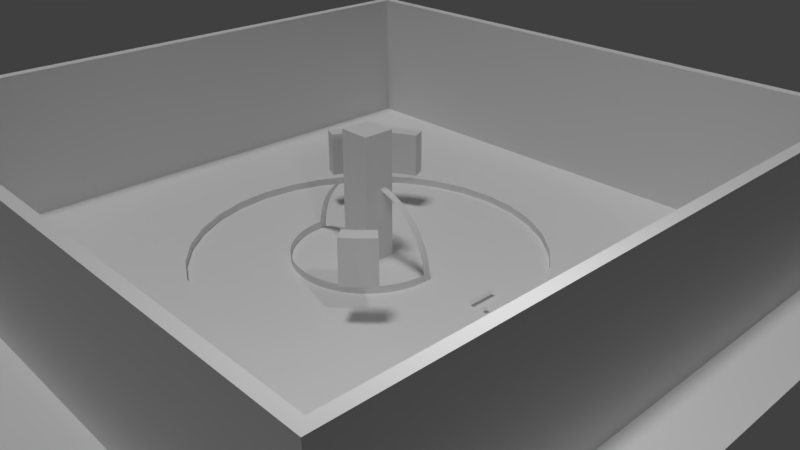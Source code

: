 # Source: env_proto.blend  (saved by Blender 2.79.0; exported with 4.5.12 LTS)
import bpy
from mathutils import Matrix  # noqa: F401  (used for matrix-valued properties, if any)

bpy.ops.wm.read_factory_settings(use_empty=True)
scene = bpy.context.scene
scene.name = 'Scene'

# ---- collections
col_collection_1 = bpy.data.collections.new('Collection 1'); scene.collection.children.link(col_collection_1)

# ---- world
world_world = bpy.data.worlds.new('World'); scene.world = world_world
world_world.color = (0.05088, 0.05088, 0.05088)
world_world.use_sun_shadow = False
world_world.sun_shadow_jitter_overblur = 0.0
world_world.cycles.sampling_method = 'MANUAL'

# ---- cameras
cam_camera = bpy.data.cameras.new('Camera')
cam_camera.clip_end = 100.0
cam_camera.lens = 35.0
cam_camera.sensor_width = 32.0
cam_camera.sensor_height = 18.0
cam_camera.ortho_scale = 7.314
cam_camera.dof.focus_distance = 0.0
cam_camera.dof.aperture_fstop = 128.0

# ---- lights
light_sun = bpy.data.lights.new('Sun', 'SUN')
light_sun.transmission_factor = 0.0
light_sun.angle = 0.1993
light_sun.energy = 1.0
light_sun.shadow_buffer_clip_start = 0.5
light_sun.shadow_soft_size = 0.1
light_sun.shadow_cascade_max_distance = 1000.0
light_lamp = bpy.data.lights.new('Lamp', 'POINT')
light_lamp.transmission_factor = 0.0
light_lamp.cutoff_distance = 30.0
light_lamp.energy = 100.0
light_lamp.shadow_buffer_clip_start = 1.001
light_lamp.shadow_soft_size = 0.1
light_lamp.shadow_maximum_resolution = 0.006
light_lamp.use_absolute_resolution = True

# ---- meshes
me_dat_blind_proto_c = bpy.data.meshes.new('dat.blind.proto.C')
me_dat_blind_proto_c.from_pydata([(1.349, -1.035, 0.0), (1.349, -1.035, 0.6), (1.321, -1.07, 0.0), (1.321, -1.07, 0.6), (1.293, -1.104, 0.0), (1.293, -1.104, 0.6), (1.263, -1.138, 0.0), (1.263, -1.138, 0.6), (1.233, -1.17, 0.0), (1.233, -1.17, 0.6), (1.202, -1.202, 0.0), (1.202, -1.202, 0.6), (1.17, -1.233, 0.0), (1.17, -1.233, 0.6), (1.138, -1.263, 0.0), (1.138, -1.263, 0.6), (1.104, -1.293, 0.0), (1.104, -1.293, 0.6), (1.07, -1.321, 0.0), (1.07, -1.321, 0.6), (1.035, -1.349, 0.0), (1.035, -1.349, 0.6), (-1.571, 0.6506, 0.0), (-1.571, 0.6506, 0.6), (-1.553, 0.6915, 0.0), (-1.553, 0.6915, 0.6), (-1.534, 0.7319, 0.0), (-1.534, 0.7319, 0.6), (-1.515, 0.7718, 0.0), (-1.515, 0.7718, 0.6), (-1.494, 0.8112, 0.0), (-1.494, 0.8112, 0.6), (-1.472, 0.85, 0.0), (-1.472, 0.85, 0.6), (-1.449, 0.8882, 0.0), (-1.449, 0.8882, 0.6), (-1.426, 0.9259, 0.0), (-1.426, 0.9259, 0.6), (-1.401, 0.9629, 0.0), (-1.401, 0.9629, 0.6), (-1.375, 0.9992, 0.0), (-1.375, 0.9992, 0.6), (-1.349, 1.035, 0.0), (-1.349, 1.035, 0.6), (-1.321, 1.07, 0.0), (-1.321, 1.07, 0.6), (-1.293, 1.104, 0.0), (-1.293, 1.104, 0.6), (-1.263, 1.138, 0.0), (-1.263, 1.138, 0.6), (-1.233, 1.17, 0.0), (-1.233, 1.17, 0.6), (-1.202, 1.202, 0.0), (-1.202, 1.202, 0.6), (-1.17, 1.233, 0.0), (-1.17, 1.233, 0.6), (-1.138, 1.263, 0.0), (-1.138, 1.263, 0.6), (-1.104, 1.293, 0.0), (-1.104, 1.293, 0.6), (-1.07, 1.321, 0.0), (-1.07, 1.321, 0.6), (-1.035, 1.349, 0.0), (-1.035, 1.349, 0.6), (-0.9992, 1.375, 0.0), (-0.9992, 1.375, 0.6), (-0.9629, 1.401, 0.0), (-0.9629, 1.401, 0.6), (-0.9259, 1.426, 0.0), (-0.9259, 1.426, 0.6), (-0.8883, 1.449, 0.0), (-0.8883, 1.449, 0.6), (-0.85, 1.472, 0.0), (-0.85, 1.472, 0.6), (-0.8112, 1.494, 0.0), (-0.8112, 1.494, 0.6), (-0.7718, 1.515, 0.0), (-0.7718, 1.515, 0.6), (-0.7319, 1.534, 0.0), (-0.7319, 1.534, 0.6), (-0.6915, 1.553, 0.0), (-0.6915, 1.553, 0.6), (-0.6506, 1.571, 0.0), (-0.6506, 1.571, 0.6), (1.192, -0.9111, 0.0), (1.192, -0.9111, 0.6), (1.166, -0.944, 0.0), (1.166, -0.944, 0.6), (1.141, -0.9742, 0.0), (1.141, -0.9742, 0.6), (1.115, -1.004, 0.0), (1.115, -1.004, 0.6), (1.088, -1.033, 0.0), (1.088, -1.033, 0.6), (1.061, -1.061, 0.0), (1.061, -1.061, 0.6), (1.033, -1.088, 0.0), (1.033, -1.088, 0.6), (1.004, -1.115, 0.0), (1.004, -1.115, 0.6), (0.9742, -1.141, 0.0), (0.9742, -1.141, 0.6), (0.944, -1.166, 0.0), (0.944, -1.166, 0.6), (0.9111, -1.192, 0.0), (0.9111, -1.192, 0.6), (-1.387, 0.5716, 0.0), (-1.387, 0.5716, 0.6), (-1.37, 0.6101, 0.0), (-1.37, 0.6101, 0.6), (-1.354, 0.6458, 0.0), (-1.354, 0.6458, 0.6), (-1.337, 0.681, 0.0), (-1.337, 0.681, 0.6), (-1.318, 0.7157, 0.0), (-1.318, 0.7157, 0.6), (-1.299, 0.75, 0.0), (-1.299, 0.75, 0.6), (-1.279, 0.7837, 0.0), (-1.279, 0.7837, 0.6), (-1.258, 0.817, 0.0), (-1.258, 0.817, 0.6), (-1.236, 0.8496, 0.0), (-1.236, 0.8496, 0.6), (-1.214, 0.8817, 0.0), (-1.214, 0.8817, 0.6), (-1.19, 0.9131, 0.0), (-1.19, 0.9131, 0.6), (-1.166, 0.944, 0.0), (-1.166, 0.944, 0.6), (-1.141, 0.9742, 0.0), (-1.141, 0.9742, 0.6), (-1.115, 1.004, 0.0), (-1.115, 1.004, 0.6), (-1.088, 1.033, 0.0), (-1.088, 1.033, 0.6), (-1.061, 1.061, 0.0), (-1.061, 1.061, 0.6), (-1.033, 1.088, 0.0), (-1.033, 1.088, 0.6), (-1.004, 1.115, 0.0), (-1.004, 1.115, 0.6), (-0.9742, 1.141, 0.0), (-0.9742, 1.141, 0.6), (-0.944, 1.166, 0.0), (-0.944, 1.166, 0.6), (-0.9131, 1.19, 0.0), (-0.9131, 1.19, 0.6), (-0.8817, 1.214, 0.0), (-0.8817, 1.214, 0.6), (-0.8496, 1.236, 0.0), (-0.8496, 1.236, 0.6), (-0.817, 1.258, 0.0), (-0.817, 1.258, 0.6), (-0.7838, 1.279, 0.0), (-0.7838, 1.279, 0.6), (-0.75, 1.299, 0.0), (-0.75, 1.299, 0.6), (-0.7157, 1.318, 0.0), (-0.7157, 1.318, 0.6), (-0.681, 1.337, 0.0), (-0.681, 1.337, 0.6), (-0.6458, 1.354, 0.0), (-0.6458, 1.354, 0.6), (-0.6101, 1.37, 0.0), (-0.6101, 1.37, 0.6), (-0.5716, 1.387, 0.0), (-0.5716, 1.387, 0.6)], [], [(0, 1, 3, 2), (2, 3, 5, 4), (4, 5, 7, 6), (6, 7, 9, 8), (8, 9, 11, 10), (10, 11, 13, 12), (12, 13, 15, 14), (14, 15, 17, 16), (16, 17, 19, 18), (18, 19, 21, 20), (22, 23, 25, 24), (24, 25, 27, 26), (26, 27, 29, 28), (28, 29, 31, 30), (30, 31, 33, 32), (32, 33, 35, 34), (34, 35, 37, 36), (36, 37, 39, 38), (38, 39, 41, 40), (40, 41, 43, 42), (42, 43, 45, 44), (44, 45, 47, 46), (46, 47, 49, 48), (48, 49, 51, 50), (50, 51, 53, 52), (52, 53, 55, 54), (54, 55, 57, 56), (56, 57, 59, 58), (58, 59, 61, 60), (60, 61, 63, 62), (62, 63, 65, 64), (64, 65, 67, 66), (66, 67, 69, 68), (68, 69, 71, 70), (70, 71, 73, 72), (72, 73, 75, 74), (74, 75, 77, 76), (76, 77, 79, 78), (78, 79, 81, 80), (80, 81, 83, 82), (84, 86, 87, 85), (86, 88, 89, 87), (88, 90, 91, 89), (90, 92, 93, 91), (92, 94, 95, 93), (94, 96, 97, 95), (96, 98, 99, 97), (98, 100, 101, 99), (100, 102, 103, 101), (102, 104, 105, 103), (106, 108, 109, 107), (108, 110, 111, 109), (110, 112, 113, 111), (112, 114, 115, 113), (114, 116, 117, 115), (116, 118, 119, 117), (118, 120, 121, 119), (120, 122, 123, 121), (122, 124, 125, 123), (124, 126, 127, 125), (126, 128, 129, 127), (128, 130, 131, 129), (130, 132, 133, 131), (132, 134, 135, 133), (134, 136, 137, 135), (136, 138, 139, 137), (138, 140, 141, 139), (140, 142, 143, 141), (142, 144, 145, 143), (144, 146, 147, 145), (146, 148, 149, 147), (148, 150, 151, 149), (150, 152, 153, 151), (152, 154, 155, 153), (154, 156, 157, 155), (156, 158, 159, 157), (158, 160, 161, 159), (160, 162, 163, 161), (162, 164, 165, 163), (164, 166, 167, 165), (1, 0, 84, 85), (0, 2, 86, 84), (3, 1, 85, 87), (2, 4, 88, 86), (5, 3, 87, 89), (4, 6, 90, 88), (7, 5, 89, 91), (6, 8, 92, 90), (9, 7, 91, 93), (8, 10, 94, 92), (11, 9, 93, 95), (10, 12, 96, 94), (13, 11, 95, 97), (12, 14, 98, 96), (15, 13, 97, 99), (14, 16, 100, 98), (17, 15, 99, 101), (16, 18, 102, 100), (19, 17, 101, 103), (18, 20, 104, 102), (21, 19, 103, 105), (20, 21, 105, 104), (23, 22, 106, 107), (22, 24, 108, 106), (25, 23, 107, 109), (24, 26, 110, 108), (27, 25, 109, 111), (26, 28, 112, 110), (29, 27, 111, 113), (28, 30, 114, 112), (31, 29, 113, 115), (30, 32, 116, 114), (33, 31, 115, 117), (32, 34, 118, 116), (35, 33, 117, 119), (34, 36, 120, 118), (37, 35, 119, 121), (36, 38, 122, 120), (39, 37, 121, 123), (38, 40, 124, 122), (41, 39, 123, 125), (40, 42, 126, 124), (43, 41, 125, 127), (42, 44, 128, 126), (45, 43, 127, 129), (44, 46, 130, 128), (47, 45, 129, 131), (46, 48, 132, 130), (49, 47, 131, 133), (48, 50, 134, 132), (51, 49, 133, 135), (50, 52, 136, 134), (53, 51, 135, 137), (52, 54, 138, 136), (55, 53, 137, 139), (54, 56, 140, 138), (57, 55, 139, 141), (56, 58, 142, 140), (59, 57, 141, 143), (58, 60, 144, 142), (61, 59, 143, 145), (60, 62, 146, 144), (63, 61, 145, 147), (62, 64, 148, 146), (65, 63, 147, 149), (64, 66, 150, 148), (67, 65, 149, 151), (66, 68, 152, 150), (69, 67, 151, 153), (68, 70, 154, 152), (71, 69, 153, 155), (70, 72, 156, 154), (73, 71, 155, 157), (72, 74, 158, 156), (75, 73, 157, 159), (74, 76, 160, 158), (77, 75, 159, 161), (76, 78, 162, 160), (79, 77, 161, 163), (78, 80, 164, 162), (81, 79, 163, 165), (80, 82, 166, 164), (83, 81, 165, 167), (82, 83, 167, 166)])
me_dat_blind_proto_c.use_remesh_preserve_volume = False
me_dat_blind_proto_c.use_remesh_preserve_attributes = False
me_dat_blind_proto_c.use_mirror_vertex_groups = False
me_dat_blind_proto_c.update()
me_dat_wall_proto_b = bpy.data.meshes.new('dat.wall.proto.B')
me_dat_wall_proto_b.from_pydata([(-4.2, -4.2, 0.0), (-4.2, -4.2, 8.4), (-4.2, 4.2, 0.0), (-4.2, 4.2, 8.4), (4.2, -4.2, 0.0), (4.2, -4.2, 8.4), (4.2, 4.2, 0.0), (4.2, 4.2, 8.4), (-4.059, -4.059, 0.0), (-4.059, -4.059, 8.4), (-4.059, 4.059, 0.0), (-4.059, 4.059, 8.4), (4.059, -4.059, 0.0), (4.059, -4.059, 8.4), (4.059, 4.059, 0.0), (4.059, 4.059, 8.4)], [], [(0, 1, 3, 2), (2, 3, 7, 6), (6, 7, 5, 4), (4, 5, 1, 0), (8, 10, 11, 9), (10, 14, 15, 11), (14, 12, 13, 15), (12, 8, 9, 13), (0, 2, 10, 8), (3, 1, 9, 11), (2, 6, 14, 10), (7, 3, 11, 15), (6, 4, 12, 14), (5, 7, 15, 13), (4, 0, 8, 12), (1, 5, 13, 9)])
me_dat_wall_proto_b.use_remesh_preserve_volume = False
me_dat_wall_proto_b.use_remesh_preserve_attributes = False
me_dat_wall_proto_b.use_mirror_vertex_groups = False
me_dat_wall_proto_b.update()
me_dat_path = bpy.data.meshes.new('dat.path')
me_dat_path.from_pydata([(0.0, 3.5, 0.0), (0.0, 3.5, 0.1), (0.6828, 3.433, 0.0), (0.6828, 3.433, 0.1), (1.339, 3.234, 0.0), (1.339, 3.234, 0.1), (1.944, 2.91, 0.0), (1.944, 2.91, 0.1), (2.475, 2.475, 0.0), (2.475, 2.475, 0.1), (2.91, 1.944, 0.0), (2.91, 1.944, 0.1), (3.234, 1.339, 0.0), (3.234, 1.339, 0.1), (3.433, 0.6828, 0.0), (3.433, 0.6828, 0.1), (3.5, 2.642e-07, 0.0), (3.5, 2.642e-07, 0.1), (3.433, -0.6828, 0.0), (3.433, -0.6828, 0.1), (3.234, -1.339, 0.0), (3.234, -1.339, 0.1), (2.91, -1.944, 0.0), (2.91, -1.944, 0.1), (2.475, -2.475, 0.0), (2.475, -2.475, 0.1), (1.944, -2.91, 0.0), (1.944, -2.91, 0.1), (1.339, -3.234, 0.0), (1.339, -3.234, 0.1), (0.6828, -3.433, 0.0), (0.6828, -3.433, 0.1), (-1.14e-06, -3.5, 0.0), (-1.14e-06, -3.5, 0.1), (-0.6828, -3.433, 0.0), (-0.6828, -3.433, 0.1), (-1.339, -3.234, 0.0), (-1.339, -3.234, 0.1), (-1.944, -2.91, 0.0), (-1.944, -2.91, 0.1), (-2.475, -2.475, 0.0), (-2.475, -2.475, 0.1), (-2.91, -1.944, 0.0), (-2.91, -1.944, 0.1), (-3.234, -1.339, 0.0), (-3.234, -1.339, 0.1), (-3.433, -0.6828, 0.0), (-3.433, -0.6828, 0.1), (-3.5, 3.38e-06, 0.0), (-3.5, 3.38e-06, 0.1), (-3.433, 0.6828, 0.0), (-3.433, 0.6828, 0.1), (-3.234, 1.339, 0.0), (-3.234, 1.339, 0.1), (-2.91, 1.944, 0.0), (-2.91, 1.944, 0.1), (-2.475, 2.475, 0.0), (-2.475, 2.475, 0.1), (-1.944, 2.91, 0.0), (-1.944, 2.91, 0.1), (-1.339, 3.234, 0.0), (-1.339, 3.234, 0.1), (-0.6828, 3.433, 0.0), (-0.6828, 3.433, 0.1)], [], [(0, 1, 3, 2), (2, 3, 5, 4), (4, 5, 7, 6), (6, 7, 9, 8), (8, 9, 11, 10), (10, 11, 13, 12), (12, 13, 15, 14), (14, 15, 17, 16), (16, 17, 19, 18), (18, 19, 21, 20), (20, 21, 23, 22), (22, 23, 25, 24), (24, 25, 27, 26), (26, 27, 29, 28), (28, 29, 31, 30), (30, 31, 33, 32), (32, 33, 35, 34), (34, 35, 37, 36), (36, 37, 39, 38), (38, 39, 41, 40), (40, 41, 43, 42), (42, 43, 45, 44), (44, 45, 47, 46), (46, 47, 49, 48), (48, 49, 51, 50), (50, 51, 53, 52), (52, 53, 55, 54), (54, 55, 57, 56), (56, 57, 59, 58), (58, 59, 61, 60), (60, 61, 63, 62), (62, 63, 1, 0)])
me_dat_path.use_remesh_preserve_volume = False
me_dat_path.use_remesh_preserve_attributes = False
me_dat_path.use_mirror_vertex_groups = False
me_dat_path.update()
me_dat_dummy = bpy.data.meshes.new('dat.dummy')
me_dat_dummy.from_pydata([(-1.0, -1.0, -1.0), (-1.0, -1.0, 1.0), (-1.0, 1.0, -1.0), (-1.0, 1.0, 1.0), (1.0, -1.0, -1.0), (1.0, -1.0, 1.0), (1.0, 1.0, -1.0), (1.0, 1.0, 1.0)], [], [(0, 1, 3, 2), (2, 3, 7, 6), (6, 7, 5, 4), (4, 5, 1, 0), (2, 6, 4, 0), (7, 3, 1, 5)])
me_dat_dummy.use_remesh_preserve_volume = False
me_dat_dummy.use_remesh_preserve_attributes = False
me_dat_dummy.use_mirror_vertex_groups = False
me_dat_dummy.update()
me_dat_wall_proto_a = bpy.data.meshes.new('dat.wall.proto.A')
me_dat_wall_proto_a.from_pydata([(0.0, -1.0, 0.0), (0.0, 0.02466, 2.0), (0.0, 1.0, 0.0), (0.0, 1.0, 2.0), (2.0, -1.0, 0.0), (2.0, 0.02466, 2.0), (2.0, 1.0, 0.0), (2.0, 1.0, 2.0)], [], [(0, 1, 3, 2), (2, 3, 7, 6), (6, 7, 5, 4), (4, 5, 1, 0), (2, 6, 4, 0), (7, 3, 1, 5)])
me_dat_wall_proto_a.use_remesh_preserve_volume = False
me_dat_wall_proto_a.use_remesh_preserve_attributes = False
me_dat_wall_proto_a.use_mirror_vertex_groups = False
me_dat_wall_proto_a.update()
me_dat_blind_proto_b = bpy.data.meshes.new('dat.blind.proto.B')
me_dat_blind_proto_b.from_pydata([(1.0, 9.1e-07, 0.0), (1.0, 9.1e-07, 0.1), (0.9997, -0.02454, 0.0), (0.9997, -0.02454, 0.1), (0.9988, -0.04907, 0.0), (0.9988, -0.04907, 0.1), (0.9973, -0.07356, 0.0), (0.9973, -0.07356, 0.1), (0.9952, -0.09802, 0.0), (0.9952, -0.09802, 0.1), (0.9925, -0.1224, 0.0), (0.9925, -0.1224, 0.1), (0.9892, -0.1467, 0.0), (0.9892, -0.1467, 0.1), (0.9853, -0.171, 0.0), (0.9853, -0.171, 0.1), (0.9808, -0.1951, 0.0), (0.9808, -0.1951, 0.1), (0.9757, -0.2191, 0.0), (0.9757, -0.2191, 0.1), (0.97, -0.243, 0.0), (0.97, -0.243, 0.1), (0.9638, -0.2667, 0.0), (0.9638, -0.2667, 0.1), (0.9569, -0.2903, 0.0), (0.9569, -0.2903, 0.1), (0.9495, -0.3137, 0.0), (0.9495, -0.3137, 0.1), (0.9415, -0.3369, 0.0), (0.9415, -0.3369, 0.1), (0.933, -0.3599, 0.0), (0.933, -0.3599, 0.1), (0.9239, -0.3827, 0.0), (0.9239, -0.3827, 0.1), (0.9142, -0.4052, 0.0), (0.9142, -0.4052, 0.1), (0.904, -0.4276, 0.0), (0.904, -0.4276, 0.1), (0.8932, -0.4496, 0.0), (0.8932, -0.4496, 0.1), (0.8819, -0.4714, 0.0), (0.8819, -0.4714, 0.1), (0.8701, -0.4929, 0.0), (0.8701, -0.4929, 0.1), (0.8577, -0.5141, 0.0), (0.8577, -0.5141, 0.1), (0.8449, -0.535, 0.0), (0.8449, -0.535, 0.1), (0.8315, -0.5556, 0.0), (0.8315, -0.5556, 0.1), (0.8176, -0.5758, 0.0), (0.8176, -0.5758, 0.1), (0.8032, -0.5957, 0.0), (0.8032, -0.5957, 0.1), (0.7883, -0.6152, 0.0), (0.7883, -0.6152, 0.1), (0.773, -0.6344, 0.0), (0.773, -0.6344, 0.1), (0.7572, -0.6532, 0.0), (0.7572, -0.6532, 0.1), (0.741, -0.6716, 0.0), (0.741, -0.6716, 0.1), (0.7242, -0.6895, 0.0), (0.7242, -0.6895, 0.1), (0.7071, -0.7071, 0.0), (0.7071, -0.7071, 0.1), (0.6895, -0.7242, 0.0), (0.6895, -0.7242, 0.1), (0.6716, -0.741, 0.0), (0.6716, -0.741, 0.1), (0.6532, -0.7572, 0.0), (0.6532, -0.7572, 0.1), (0.6344, -0.773, 0.0), (0.6344, -0.773, 0.1), (0.6152, -0.7883, 0.0), (0.6152, -0.7883, 0.1), (0.5957, -0.8032, 0.0), (0.5957, -0.8032, 0.1), (0.5758, -0.8176, 0.0), (0.5758, -0.8176, 0.1), (0.5556, -0.8315, 0.0), (0.5556, -0.8315, 0.1), (0.535, -0.8449, 0.0), (0.535, -0.8449, 0.1), (0.5141, -0.8577, 0.0), (0.5141, -0.8577, 0.1), (0.4929, -0.8701, 0.0), (0.4929, -0.8701, 0.1), (0.4714, -0.8819, 0.0), (0.4714, -0.8819, 0.1), (0.4496, -0.8932, 0.0), (0.4496, -0.8932, 0.1), (0.4276, -0.904, 0.0), (0.4276, -0.904, 0.1), (0.4052, -0.9142, 0.0), (0.4052, -0.9142, 0.1), (0.3827, -0.9239, 0.0), (0.3827, -0.9239, 0.1), (0.3599, -0.933, 0.0), (0.3599, -0.933, 0.1), (0.3369, -0.9415, 0.0), (0.3369, -0.9415, 0.1), (0.3137, -0.9495, 0.0), (0.3137, -0.9495, 0.1), (0.2903, -0.9569, 0.0), (0.2903, -0.9569, 0.1), (0.2667, -0.9638, 0.0), (0.2667, -0.9638, 0.1), (0.243, -0.97, 0.0), (0.243, -0.97, 0.1), (0.2191, -0.9757, 0.0), (0.2191, -0.9757, 0.1), (0.1951, -0.9808, 0.0), (0.1951, -0.9808, 0.1), (0.171, -0.9853, 0.0), (0.171, -0.9853, 0.1), (0.1467, -0.9892, 0.0), (0.1467, -0.9892, 0.1), (0.1224, -0.9925, 0.0), (0.1224, -0.9925, 0.1), (0.09802, -0.9952, 0.0), (0.09802, -0.9952, 0.1), (0.07356, -0.9973, 0.0), (0.07356, -0.9973, 0.1), (0.04907, -0.9988, 0.0), (0.04907, -0.9988, 0.1), (0.02454, -0.9997, 0.0), (0.02454, -0.9997, 0.1), (-1.518e-06, -1.0, 0.0), (-1.518e-06, -1.0, 0.1), (-0.02454, -0.9997, 0.0), (-0.02454, -0.9997, 0.1), (-0.04907, -0.9988, 0.0), (-0.04907, -0.9988, 0.1), (-0.07357, -0.9973, 0.0), (-0.07357, -0.9973, 0.1), (-0.09802, -0.9952, 0.0), (-0.09802, -0.9952, 0.1), (-0.1224, -0.9925, 0.0), (-0.1224, -0.9925, 0.1), (-0.1467, -0.9892, 0.0), (-0.1467, -0.9892, 0.1), (-0.171, -0.9853, 0.0), (-0.171, -0.9853, 0.1), (-0.1951, -0.9808, 0.0), (-0.1951, -0.9808, 0.1), (-0.2191, -0.9757, 0.0), (-0.2191, -0.9757, 0.1), (-0.243, -0.97, 0.0), (-0.243, -0.97, 0.1), (-0.2667, -0.9638, 0.0), (-0.2667, -0.9638, 0.1), (-0.2903, -0.9569, 0.0), (-0.2903, -0.9569, 0.1), (-0.3137, -0.9495, 0.0), (-0.3137, -0.9495, 0.1), (-0.3369, -0.9415, 0.0), (-0.3369, -0.9415, 0.1), (-0.3599, -0.933, 0.0), (-0.3599, -0.933, 0.1), (-0.3827, -0.9239, 0.0), (-0.3827, -0.9239, 0.1), (-0.4052, -0.9142, 0.0), (-0.4052, -0.9142, 0.1), (-0.4276, -0.904, 0.0), (-0.4276, -0.904, 0.1), (-0.4496, -0.8932, 0.0), (-0.4496, -0.8932, 0.1), (-0.4714, -0.8819, 0.0), (-0.4714, -0.8819, 0.1), (-0.4929, -0.8701, 0.0), (-0.4929, -0.8701, 0.1), (-0.5141, -0.8577, 0.0), (-0.5141, -0.8577, 0.1), (-0.535, -0.8449, 0.0), (-0.535, -0.8449, 0.1), (-0.5556, -0.8315, 0.0), (-0.5556, -0.8315, 0.1), (-0.5758, -0.8176, 0.0), (-0.5758, -0.8176, 0.1), (-0.5957, -0.8032, 0.0), (-0.5957, -0.8032, 0.1), (-0.6152, -0.7883, 0.0), (-0.6152, -0.7883, 0.1), (-0.6344, -0.773, 0.0), (-0.6344, -0.773, 0.1), (-0.6532, -0.7572, 0.0), (-0.6532, -0.7572, 0.1), (-0.6716, -0.7409, 0.0), (-0.6716, -0.7409, 0.1), (-0.6895, -0.7242, 0.0), (-0.6895, -0.7242, 0.1), (-0.7071, -0.7071, 0.0), (-0.7071, -0.7071, 0.1), (-0.7242, -0.6895, 0.0), (-0.7242, -0.6895, 0.1), (-0.741, -0.6716, 0.0), (-0.741, -0.6716, 0.1), (-0.7572, -0.6532, 0.0), (-0.7572, -0.6532, 0.1), (-0.773, -0.6344, 0.0), (-0.773, -0.6344, 0.1), (-0.7883, -0.6152, 0.0), (-0.7883, -0.6152, 0.1), (-0.8032, -0.5957, 0.0), (-0.8032, -0.5957, 0.1), (-0.8176, -0.5758, 0.0), (-0.8176, -0.5758, 0.1), (-0.8315, -0.5556, 0.0), (-0.8315, -0.5556, 0.1), (-0.8449, -0.535, 0.0), (-0.8449, -0.535, 0.1), (-0.8577, -0.5141, 0.0), (-0.8577, -0.5141, 0.1), (-0.8701, -0.4929, 0.0), (-0.8701, -0.4929, 0.1), (-0.8819, -0.4714, 0.0), (-0.8819, -0.4714, 0.1), (-0.8932, -0.4496, 0.0), (-0.8932, -0.4496, 0.1), (-0.904, -0.4276, 0.0), (-0.904, -0.4276, 0.1), (-0.9142, -0.4052, 0.0), (-0.9142, -0.4052, 0.1), (-0.9239, -0.3827, 0.0), (-0.9239, -0.3827, 0.1), (-0.933, -0.3599, 0.0), (-0.933, -0.3599, 0.1), (-0.9415, -0.3369, 0.0), (-0.9415, -0.3369, 0.1), (-0.9495, -0.3137, 0.0), (-0.9495, -0.3137, 0.1), (-0.9569, -0.2903, 0.0), (-0.9569, -0.2903, 0.1), (-0.9638, -0.2667, 0.0), (-0.9638, -0.2667, 0.1), (-0.97, -0.243, 0.0), (-0.97, -0.243, 0.1), (-0.9757, -0.2191, 0.0), (-0.9757, -0.2191, 0.1), (-0.9808, -0.1951, 0.0), (-0.9808, -0.1951, 0.1), (-0.9853, -0.171, 0.0), (-0.9853, -0.171, 0.1), (-0.9892, -0.1467, 0.0), (-0.9892, -0.1467, 0.1), (-0.9925, -0.1224, 0.0), (-0.9925, -0.1224, 0.1), (-0.9952, -0.09801, 0.0), (-0.9952, -0.09801, 0.1), (-0.9973, -0.07356, 0.0), (-0.9973, -0.07356, 0.1), (-0.9988, -0.04906, 0.0), (-0.9988, -0.04906, 0.1), (-0.9997, -0.02454, 0.0), (-0.9997, -0.02454, 0.1), (-1.0, 5.734e-06, 0.0), (-1.0, 5.734e-06, 0.1)], [], [(0, 1, 3, 2), (2, 3, 5, 4), (4, 5, 7, 6), (6, 7, 9, 8), (8, 9, 11, 10), (10, 11, 13, 12), (12, 13, 15, 14), (14, 15, 17, 16), (16, 17, 19, 18), (18, 19, 21, 20), (20, 21, 23, 22), (22, 23, 25, 24), (24, 25, 27, 26), (26, 27, 29, 28), (28, 29, 31, 30), (30, 31, 33, 32), (32, 33, 35, 34), (34, 35, 37, 36), (36, 37, 39, 38), (38, 39, 41, 40), (40, 41, 43, 42), (42, 43, 45, 44), (44, 45, 47, 46), (46, 47, 49, 48), (48, 49, 51, 50), (50, 51, 53, 52), (52, 53, 55, 54), (54, 55, 57, 56), (56, 57, 59, 58), (58, 59, 61, 60), (60, 61, 63, 62), (62, 63, 65, 64), (64, 65, 67, 66), (66, 67, 69, 68), (68, 69, 71, 70), (70, 71, 73, 72), (72, 73, 75, 74), (74, 75, 77, 76), (76, 77, 79, 78), (78, 79, 81, 80), (80, 81, 83, 82), (82, 83, 85, 84), (84, 85, 87, 86), (86, 87, 89, 88), (88, 89, 91, 90), (90, 91, 93, 92), (92, 93, 95, 94), (94, 95, 97, 96), (96, 97, 99, 98), (98, 99, 101, 100), (100, 101, 103, 102), (102, 103, 105, 104), (104, 105, 107, 106), (106, 107, 109, 108), (108, 109, 111, 110), (110, 111, 113, 112), (112, 113, 115, 114), (114, 115, 117, 116), (116, 117, 119, 118), (118, 119, 121, 120), (120, 121, 123, 122), (122, 123, 125, 124), (124, 125, 127, 126), (126, 127, 129, 128), (128, 129, 131, 130), (130, 131, 133, 132), (132, 133, 135, 134), (134, 135, 137, 136), (136, 137, 139, 138), (138, 139, 141, 140), (140, 141, 143, 142), (142, 143, 145, 144), (144, 145, 147, 146), (146, 147, 149, 148), (148, 149, 151, 150), (150, 151, 153, 152), (152, 153, 155, 154), (154, 155, 157, 156), (156, 157, 159, 158), (158, 159, 161, 160), (160, 161, 163, 162), (162, 163, 165, 164), (164, 165, 167, 166), (166, 167, 169, 168), (168, 169, 171, 170), (170, 171, 173, 172), (172, 173, 175, 174), (174, 175, 177, 176), (176, 177, 179, 178), (178, 179, 181, 180), (180, 181, 183, 182), (182, 183, 185, 184), (184, 185, 187, 186), (186, 187, 189, 188), (188, 189, 191, 190), (190, 191, 193, 192), (192, 193, 195, 194), (194, 195, 197, 196), (196, 197, 199, 198), (198, 199, 201, 200), (200, 201, 203, 202), (202, 203, 205, 204), (204, 205, 207, 206), (206, 207, 209, 208), (208, 209, 211, 210), (210, 211, 213, 212), (212, 213, 215, 214), (214, 215, 217, 216), (216, 217, 219, 218), (218, 219, 221, 220), (220, 221, 223, 222), (222, 223, 225, 224), (224, 225, 227, 226), (226, 227, 229, 228), (228, 229, 231, 230), (230, 231, 233, 232), (232, 233, 235, 234), (234, 235, 237, 236), (236, 237, 239, 238), (238, 239, 241, 240), (240, 241, 243, 242), (242, 243, 245, 244), (244, 245, 247, 246), (246, 247, 249, 248), (248, 249, 251, 250), (250, 251, 253, 252), (252, 253, 255, 254), (254, 255, 257, 256)])
me_dat_blind_proto_b.use_remesh_preserve_volume = False
me_dat_blind_proto_b.use_remesh_preserve_attributes = False
me_dat_blind_proto_b.use_mirror_vertex_groups = False
me_dat_blind_proto_b.update()
me_dat_blind_proto_a = bpy.data.meshes.new('dat.blind.proto.A')
me_dat_blind_proto_a.from_pydata([(1.0, 9.1e-07, 0.0), (1.0, 9.1e-07, 0.1), (0.9997, -0.02454, 0.0), (0.9997, -0.02454, 0.1), (0.9988, -0.04907, 0.0), (0.9988, -0.04907, 0.1), (0.9973, -0.07356, 0.0), (0.9973, -0.07356, 0.1), (0.9952, -0.09802, 0.0), (0.9952, -0.09802, 0.1), (0.9925, -0.1224, 0.0), (0.9925, -0.1224, 0.1), (0.9892, -0.1467, 0.0), (0.9892, -0.1467, 0.1), (0.9853, -0.171, 0.0), (0.9853, -0.171, 0.1), (0.9808, -0.1951, 0.0), (0.9808, -0.1951, 0.1), (0.9757, -0.2191, 0.0), (0.9757, -0.2191, 0.1), (0.97, -0.243, 0.0), (0.97, -0.243, 0.1), (0.9638, -0.2667, 0.0), (0.9638, -0.2667, 0.1), (0.9569, -0.2903, 0.0), (0.9569, -0.2903, 0.1), (0.9495, -0.3137, 0.0), (0.9495, -0.3137, 0.1), (0.9415, -0.3369, 0.0), (0.9415, -0.3369, 0.1), (0.933, -0.3599, 0.0), (0.933, -0.3599, 0.1), (0.9239, -0.3827, 0.0), (0.9239, -0.3827, 0.1), (0.9142, -0.4052, 0.0), (0.9142, -0.4052, 0.1), (0.904, -0.4276, 0.0), (0.904, -0.4276, 0.1), (0.8932, -0.4496, 0.0), (0.8932, -0.4496, 0.1), (0.8819, -0.4714, 0.0), (0.8819, -0.4714, 0.1), (0.8701, -0.4929, 0.0), (0.8701, -0.4929, 0.1), (0.8577, -0.5141, 0.0), (0.8577, -0.5141, 0.1), (0.8449, -0.535, 0.0), (0.8449, -0.535, 0.1), (0.8315, -0.5556, 0.0), (0.8315, -0.5556, 0.1), (0.8176, -0.5758, 0.0), (0.8176, -0.5758, 0.1), (0.8032, -0.5957, 0.0), (0.8032, -0.5957, 0.1), (0.7883, -0.6152, 0.0), (0.7883, -0.6152, 0.1), (0.773, -0.6344, 0.0), (0.773, -0.6344, 0.1), (0.7572, -0.6532, 0.0), (0.7572, -0.6532, 0.1), (0.741, -0.6716, 0.0), (0.741, -0.6716, 0.1), (0.7242, -0.6895, 0.0), (0.7242, -0.6895, 0.1), (0.7071, -0.7071, 0.0), (0.7071, -0.7071, 0.1), (0.6895, -0.7242, 0.0), (0.6895, -0.7242, 0.1), (0.6716, -0.741, 0.0), (0.6716, -0.741, 0.1), (0.6532, -0.7572, 0.0), (0.6532, -0.7572, 0.1), (0.6344, -0.773, 0.0), (0.6344, -0.773, 0.1), (0.6152, -0.7883, 0.0), (0.6152, -0.7883, 0.1), (0.5957, -0.8032, 0.0), (0.5957, -0.8032, 0.1), (0.5758, -0.8176, 0.0), (0.5758, -0.8176, 0.1), (0.5556, -0.8315, 0.0), (0.5556, -0.8315, 0.1), (0.535, -0.8449, 0.0), (0.535, -0.8449, 0.1), (0.5141, -0.8577, 0.0), (0.5141, -0.8577, 0.1), (0.4929, -0.8701, 0.0), (0.4929, -0.8701, 0.1), (0.4714, -0.8819, 0.0), (0.4714, -0.8819, 0.1), (0.4496, -0.8932, 0.0), (0.4496, -0.8932, 0.1), (0.4276, -0.904, 0.0), (0.4276, -0.904, 0.1), (0.4052, -0.9142, 0.0), (0.4052, -0.9142, 0.1), (0.3827, -0.9239, 0.0), (0.3827, -0.9239, 0.1), (0.3599, -0.933, 0.0), (0.3599, -0.933, 0.1), (0.3369, -0.9415, 0.0), (0.3369, -0.9415, 0.1), (0.3137, -0.9495, 0.0), (0.3137, -0.9495, 0.1), (0.2903, -0.9569, 0.0), (0.2903, -0.9569, 0.1), (0.2667, -0.9638, 0.0), (0.2667, -0.9638, 0.1), (0.243, -0.97, 0.0), (0.243, -0.97, 0.1), (0.2191, -0.9757, 0.0), (0.2191, -0.9757, 0.1), (0.1951, -0.9808, 0.0), (0.1951, -0.9808, 0.1), (0.171, -0.9853, 0.0), (0.171, -0.9853, 0.1), (0.1467, -0.9892, 0.0), (0.1467, -0.9892, 0.1), (0.1224, -0.9925, 0.0), (0.1224, -0.9925, 0.1), (0.09802, -0.9952, 0.0), (0.09802, -0.9952, 0.1), (0.07356, -0.9973, 0.0), (0.07356, -0.9973, 0.1), (0.04907, -0.9988, 0.0), (0.04907, -0.9988, 0.1), (0.02454, -0.9997, 0.0), (0.02454, -0.9997, 0.1), (-1.518e-06, -1.0, 0.0), (-1.518e-06, -1.0, 0.1), (-0.02454, -0.9997, 0.0), (-0.02454, -0.9997, 0.1), (-0.04907, -0.9988, 0.0), (-0.04907, -0.9988, 0.1), (-0.07357, -0.9973, 0.0), (-0.07357, -0.9973, 0.1), (-0.09802, -0.9952, 0.0), (-0.09802, -0.9952, 0.1), (-0.1224, -0.9925, 0.0), (-0.1224, -0.9925, 0.1), (-0.1467, -0.9892, 0.0), (-0.1467, -0.9892, 0.1), (-0.171, -0.9853, 0.0), (-0.171, -0.9853, 0.1), (-0.1951, -0.9808, 0.0), (-0.1951, -0.9808, 0.1), (-0.2191, -0.9757, 0.0), (-0.2191, -0.9757, 0.1), (-0.243, -0.97, 0.0), (-0.243, -0.97, 0.1), (-0.2667, -0.9638, 0.0), (-0.2667, -0.9638, 0.1), (-0.2903, -0.9569, 0.0), (-0.2903, -0.9569, 0.1), (-0.3137, -0.9495, 0.0), (-0.3137, -0.9495, 0.1), (-0.3369, -0.9415, 0.0), (-0.3369, -0.9415, 0.1), (-0.3599, -0.933, 0.0), (-0.3599, -0.933, 0.1), (-0.3827, -0.9239, 0.0), (-0.3827, -0.9239, 0.1), (-0.4052, -0.9142, 0.0), (-0.4052, -0.9142, 0.1), (-0.4276, -0.904, 0.0), (-0.4276, -0.904, 0.1), (-0.4496, -0.8932, 0.0), (-0.4496, -0.8932, 0.1), (-0.4714, -0.8819, 0.0), (-0.4714, -0.8819, 0.1), (-0.4929, -0.8701, 0.0), (-0.4929, -0.8701, 0.1), (-0.5141, -0.8577, 0.0), (-0.5141, -0.8577, 0.1), (-0.535, -0.8449, 0.0), (-0.535, -0.8449, 0.1), (-0.5556, -0.8315, 0.0), (-0.5556, -0.8315, 0.1), (-0.5758, -0.8176, 0.0), (-0.5758, -0.8176, 0.1), (-0.5957, -0.8032, 0.0), (-0.5957, -0.8032, 0.1), (-0.6152, -0.7883, 0.0), (-0.6152, -0.7883, 0.1), (-0.6344, -0.773, 0.0), (-0.6344, -0.773, 0.1), (-0.6532, -0.7572, 0.0), (-0.6532, -0.7572, 0.1), (-0.6716, -0.7409, 0.0), (-0.6716, -0.7409, 0.1), (-0.6895, -0.7242, 0.0), (-0.6895, -0.7242, 0.1), (-0.7071, -0.7071, 0.0), (-0.7071, -0.7071, 0.1), (-0.7242, -0.6895, 0.0), (-0.7242, -0.6895, 0.1), (-0.741, -0.6716, 0.0), (-0.741, -0.6716, 0.1), (-0.7572, -0.6532, 0.0), (-0.7572, -0.6532, 0.1), (-0.773, -0.6344, 0.0), (-0.773, -0.6344, 0.1), (-0.7883, -0.6152, 0.0), (-0.7883, -0.6152, 0.1), (-0.8032, -0.5957, 0.0), (-0.8032, -0.5957, 0.1), (-0.8176, -0.5758, 0.0), (-0.8176, -0.5758, 0.1), (-0.8315, -0.5556, 0.0), (-0.8315, -0.5556, 0.1), (-0.8449, -0.535, 0.0), (-0.8449, -0.535, 0.1), (-0.8577, -0.5141, 0.0), (-0.8577, -0.5141, 0.1), (-0.8701, -0.4929, 0.0), (-0.8701, -0.4929, 0.1), (-0.8819, -0.4714, 0.0), (-0.8819, -0.4714, 0.1), (-0.8932, -0.4496, 0.0), (-0.8932, -0.4496, 0.1), (-0.904, -0.4276, 0.0), (-0.904, -0.4276, 0.1), (-0.9142, -0.4052, 0.0), (-0.9142, -0.4052, 0.1), (-0.9239, -0.3827, 0.0), (-0.9239, -0.3827, 0.1), (-0.933, -0.3599, 0.0), (-0.933, -0.3599, 0.1), (-0.9415, -0.3369, 0.0), (-0.9415, -0.3369, 0.1), (-0.9495, -0.3137, 0.0), (-0.9495, -0.3137, 0.1), (-0.9569, -0.2903, 0.0), (-0.9569, -0.2903, 0.1), (-0.9638, -0.2667, 0.0), (-0.9638, -0.2667, 0.1), (-0.97, -0.243, 0.0), (-0.97, -0.243, 0.1), (-0.9757, -0.2191, 0.0), (-0.9757, -0.2191, 0.1), (-0.9808, -0.1951, 0.0), (-0.9808, -0.1951, 0.1), (-0.9853, -0.171, 0.0), (-0.9853, -0.171, 0.1), (-0.9892, -0.1467, 0.0), (-0.9892, -0.1467, 0.1), (-0.9925, -0.1224, 0.0), (-0.9925, -0.1224, 0.1), (-0.9952, -0.09801, 0.0), (-0.9952, -0.09801, 0.1), (-0.9973, -0.07356, 0.0), (-0.9973, -0.07356, 0.1), (-0.9988, -0.04906, 0.0), (-0.9988, -0.04906, 0.1), (-0.9997, -0.02454, 0.0), (-0.9997, -0.02454, 0.1), (-1.0, 5.734e-06, 0.0), (-1.0, 5.734e-06, 0.1)], [], [(0, 1, 3, 2), (2, 3, 5, 4), (4, 5, 7, 6), (6, 7, 9, 8), (8, 9, 11, 10), (10, 11, 13, 12), (12, 13, 15, 14), (14, 15, 17, 16), (16, 17, 19, 18), (18, 19, 21, 20), (20, 21, 23, 22), (22, 23, 25, 24), (24, 25, 27, 26), (26, 27, 29, 28), (28, 29, 31, 30), (30, 31, 33, 32), (32, 33, 35, 34), (34, 35, 37, 36), (36, 37, 39, 38), (38, 39, 41, 40), (40, 41, 43, 42), (42, 43, 45, 44), (44, 45, 47, 46), (46, 47, 49, 48), (48, 49, 51, 50), (50, 51, 53, 52), (52, 53, 55, 54), (54, 55, 57, 56), (56, 57, 59, 58), (58, 59, 61, 60), (60, 61, 63, 62), (62, 63, 65, 64), (64, 65, 67, 66), (66, 67, 69, 68), (68, 69, 71, 70), (70, 71, 73, 72), (72, 73, 75, 74), (74, 75, 77, 76), (76, 77, 79, 78), (78, 79, 81, 80), (80, 81, 83, 82), (82, 83, 85, 84), (84, 85, 87, 86), (86, 87, 89, 88), (88, 89, 91, 90), (90, 91, 93, 92), (92, 93, 95, 94), (94, 95, 97, 96), (96, 97, 99, 98), (98, 99, 101, 100), (100, 101, 103, 102), (102, 103, 105, 104), (104, 105, 107, 106), (106, 107, 109, 108), (108, 109, 111, 110), (110, 111, 113, 112), (112, 113, 115, 114), (114, 115, 117, 116), (116, 117, 119, 118), (118, 119, 121, 120), (120, 121, 123, 122), (122, 123, 125, 124), (124, 125, 127, 126), (126, 127, 129, 128), (128, 129, 131, 130), (130, 131, 133, 132), (132, 133, 135, 134), (134, 135, 137, 136), (136, 137, 139, 138), (138, 139, 141, 140), (140, 141, 143, 142), (142, 143, 145, 144), (144, 145, 147, 146), (146, 147, 149, 148), (148, 149, 151, 150), (150, 151, 153, 152), (152, 153, 155, 154), (154, 155, 157, 156), (156, 157, 159, 158), (158, 159, 161, 160), (160, 161, 163, 162), (162, 163, 165, 164), (164, 165, 167, 166), (166, 167, 169, 168), (168, 169, 171, 170), (170, 171, 173, 172), (172, 173, 175, 174), (174, 175, 177, 176), (176, 177, 179, 178), (178, 179, 181, 180), (180, 181, 183, 182), (182, 183, 185, 184), (184, 185, 187, 186), (186, 187, 189, 188), (188, 189, 191, 190), (190, 191, 193, 192), (192, 193, 195, 194), (194, 195, 197, 196), (196, 197, 199, 198), (198, 199, 201, 200), (200, 201, 203, 202), (202, 203, 205, 204), (204, 205, 207, 206), (206, 207, 209, 208), (208, 209, 211, 210), (210, 211, 213, 212), (212, 213, 215, 214), (214, 215, 217, 216), (216, 217, 219, 218), (218, 219, 221, 220), (220, 221, 223, 222), (222, 223, 225, 224), (224, 225, 227, 226), (226, 227, 229, 228), (228, 229, 231, 230), (230, 231, 233, 232), (232, 233, 235, 234), (234, 235, 237, 236), (236, 237, 239, 238), (238, 239, 241, 240), (240, 241, 243, 242), (242, 243, 245, 244), (244, 245, 247, 246), (246, 247, 249, 248), (248, 249, 251, 250), (250, 251, 253, 252), (252, 253, 255, 254), (254, 255, 257, 256)])
me_dat_blind_proto_a.use_remesh_preserve_volume = False
me_dat_blind_proto_a.use_remesh_preserve_attributes = False
me_dat_blind_proto_a.use_mirror_vertex_groups = False
me_dat_blind_proto_a.update()
me_dat_floor_proto = bpy.data.meshes.new('dat.floor.proto')
me_dat_floor_proto.from_pydata([(-5.0, -5.0, 0.0), (5.0, -5.0, 0.0), (-5.0, 5.0, 0.0), (5.0, 5.0, 0.0), (-5.0, 0.0, 0.0), (0.0, -5.0, 0.0), (5.0, 0.0, 0.0), (0.0, 5.0, 0.0), (0.0, 0.0, 0.0), (-5.0, -2.5, 0.0), (2.5, -5.0, 0.0), (5.0, 2.5, 0.0), (-2.5, 5.0, 0.0), (-5.0, 2.5, 0.0), (-2.5, -5.0, 0.0), (5.0, -2.5, 0.0), (2.5, 5.0, 0.0), (0.0, 2.5, 0.0), (0.0, -2.5, 0.0), (-2.5, 0.0, 0.0), (2.5, 0.0, 0.0), (2.5, -2.5, 0.0), (-2.5, -2.5, 0.0), (-2.5, 2.5, 0.0), (2.5, 2.5, 0.0)], [], [(24, 11, 3, 16), (23, 17, 7, 12), (22, 18, 8, 19), (21, 15, 6, 20), (18, 21, 20, 8), (5, 10, 21, 18), (10, 1, 15, 21), (9, 22, 19, 4), (0, 14, 22, 9), (14, 5, 18, 22), (13, 23, 12, 2), (4, 19, 23, 13), (19, 8, 17, 23), (17, 24, 16, 7), (8, 20, 24, 17), (20, 6, 11, 24)])
me_dat_floor_proto.use_remesh_preserve_volume = False
me_dat_floor_proto.use_remesh_preserve_attributes = False
me_dat_floor_proto.use_mirror_vertex_groups = False
me_dat_floor_proto.update()

# ---- curves / text
txt_txt_width = bpy.data.curves.new('txt.width', 'FONT')
txt_txt_width.dimensions = '2D'
txt_txt_width.body = '1.2'
txt_txt_width.use_path_clamp = True
txt_txt_width.bevel_resolution = 0
txt_txt_outer = bpy.data.curves.new('txt.outer', 'FONT')
txt_txt_outer.dimensions = '2D'
txt_txt_outer.body = '3.5'
txt_txt_outer.use_path_clamp = True
txt_txt_outer.bevel_resolution = 0

# ---- objects
ob_obj_blind_proto_c = bpy.data.objects.new('obj.blind.proto.C', me_dat_blind_proto_c)
ob_obj_wall_proto_b = bpy.data.objects.new('obj.wall.proto.B', me_dat_wall_proto_b)
ob_txt_width = bpy.data.objects.new('txt.width', txt_txt_width)
ob_txt_outer = bpy.data.objects.new('txt.outer', txt_txt_outer)
ob_obj_path = bpy.data.objects.new('obj.path', me_dat_path)
ob_obj_dummy = bpy.data.objects.new('obj.dummy', me_dat_dummy)
ob_obj_wall_proto_a = bpy.data.objects.new('obj.wall.proto.A', me_dat_wall_proto_a)
ob_obj_blind_proto_b = bpy.data.objects.new('obj.blind.proto.B', me_dat_blind_proto_b)
ob_obj_blind_proto_a = bpy.data.objects.new('obj.blind.proto.A', me_dat_blind_proto_a)
ob_sun = bpy.data.objects.new('Sun', light_sun)
ob_obj_floor_proto = bpy.data.objects.new('obj.floor.proto', me_dat_floor_proto)
ob_lamp = bpy.data.objects.new('Lamp', light_lamp)
ob_camera = bpy.data.objects.new('Camera', cam_camera)

# ---- transforms, parenting, visibility, modifiers, constraints
ob_obj_blind_proto_c.location = (0.0, 0.0, 0.5)
ob_obj_blind_proto_c.hide_viewport = True
ob_obj_blind_proto_c.lineart.crease_threshold = 0.0
ob_obj_wall_proto_b.location = (0.0, 0.0, 0.0)
ob_obj_wall_proto_b.scale = (1.0, 1.0, 0.2381)
ob_obj_wall_proto_b.hide_viewport = True
ob_obj_wall_proto_b.lineart.crease_threshold = 0.0
ob_txt_width.location = (1.634, 0.0, 0.1141)
ob_txt_width.scale = (0.541, 0.541, 1.0)
ob_txt_width.hide_viewport = True
ob_txt_width.lineart.crease_threshold = 0.0
ob_txt_outer.location = (3.478, 0.0, 0.1189)
ob_txt_outer.scale = (0.5398, 0.5398, 1.0)
ob_txt_outer.hide_viewport = True
ob_txt_outer.lineart.crease_threshold = 0.0
ob_obj_path.location = (0.0, 0.0, 0.0)
ob_obj_path.hide_viewport = True
ob_obj_path.lineart.crease_threshold = 0.0
_m = ob_obj_path.modifiers.new('Solidify', 'SOLIDIFY')
_m.thickness = 1.2
_m.nonmanifold_thickness_mode = 'FIXED'
_m.nonmanifold_merge_threshold = 0.0003
ob_obj_dummy.location = (0.0, 0.0, 0.85)
ob_obj_dummy.scale = (-0.2112, -0.2112, 0.85)
ob_obj_dummy.hide_viewport = True
ob_obj_dummy.lineart.crease_threshold = 0.0
ob_obj_wall_proto_a.location = (0.0, 0.0, 0.0)
ob_obj_wall_proto_a.scale = (0.1, 0.1, 0.1)
ob_obj_wall_proto_a.hide_viewport = True
ob_obj_wall_proto_a.lineart.crease_threshold = 0.0
ob_obj_blind_proto_b.location = (0.0, 0.0, 0.0)
ob_obj_blind_proto_b.rotation_euler = (-1.571, -0.0, 0.0)
ob_obj_blind_proto_b.hide_viewport = True
ob_obj_blind_proto_b.lineart.crease_threshold = 0.0
ob_obj_blind_proto_a.location = (0.0, 0.0, 0.0)
ob_obj_blind_proto_a.hide_viewport = True
ob_obj_blind_proto_a.lineart.crease_threshold = 0.0
ob_sun.location = (-1.28, -3.208, 5.561)
ob_sun.rotation_euler = (0.1823, -0.0, 0.0)
ob_sun.hide_viewport = True
ob_sun.lineart.crease_threshold = 0.0
ob_obj_floor_proto.location = (0.0, 0.0, 0.0)
ob_obj_floor_proto.hide_viewport = True
ob_obj_floor_proto.lineart.crease_threshold = 0.0
ob_lamp.location = (4.076, -2.203, 4.139)
ob_lamp.rotation_euler = (0.6503, 0.05522, 1.866)
ob_lamp.lock_rotations_4d = False
ob_lamp.empty_display_type = 'ARROWS'
ob_lamp.color = (0.0, 0.0, 0.0, 0.0)
ob_lamp.hide_viewport = True
ob_lamp.lineart.crease_threshold = 0.0
ob_camera.location = (7.481, -6.508, 5.344)
ob_camera.rotation_euler = (1.109, 0.0, 0.8149)
ob_camera.lock_rotations_4d = False
ob_camera.empty_display_type = 'ARROWS'
ob_camera.color = (0.0, 0.0, 0.0, 0.0)
ob_camera.hide_viewport = True
ob_camera.display_type = 'WIRE'
ob_camera.lineart.crease_threshold = 0.0

# ---- collection membership
col_collection_1.objects.link(ob_obj_blind_proto_c)
col_collection_1.objects.link(ob_obj_wall_proto_b)
col_collection_1.objects.link(ob_txt_width)
col_collection_1.objects.link(ob_txt_outer)
col_collection_1.objects.link(ob_obj_path)
col_collection_1.objects.link(ob_obj_dummy)
col_collection_1.objects.link(ob_obj_wall_proto_a)
col_collection_1.objects.link(ob_obj_blind_proto_b)
col_collection_1.objects.link(ob_obj_blind_proto_a)
col_collection_1.objects.link(ob_sun)
col_collection_1.objects.link(ob_obj_floor_proto)
col_collection_1.objects.link(ob_lamp)
col_collection_1.objects.link(ob_camera)

# ---- scene / render settings (as saved in the file)
scene.camera = ob_camera
scene.frame_start = 1; scene.frame_end = 250; scene.frame_set(1)
scene.render.engine = 'BLENDER_EEVEE_NEXT'
scene.render.resolution_percentage = 50
scene.render.dither_intensity = 0.0
scene.cycles.use_denoising = False
scene.cycles.samples = 128
scene.cycles.sampling_pattern = 'TABULATED_SOBOL'
scene.cycles.use_adaptive_sampling = False
scene.cycles.use_light_tree = False
scene.cycles.blur_glossy = 0.0
scene.cycles.sample_clamp_indirect = 0.0
scene.view_settings.view_transform = 'Standard'
bpy.context.view_layer.update()
